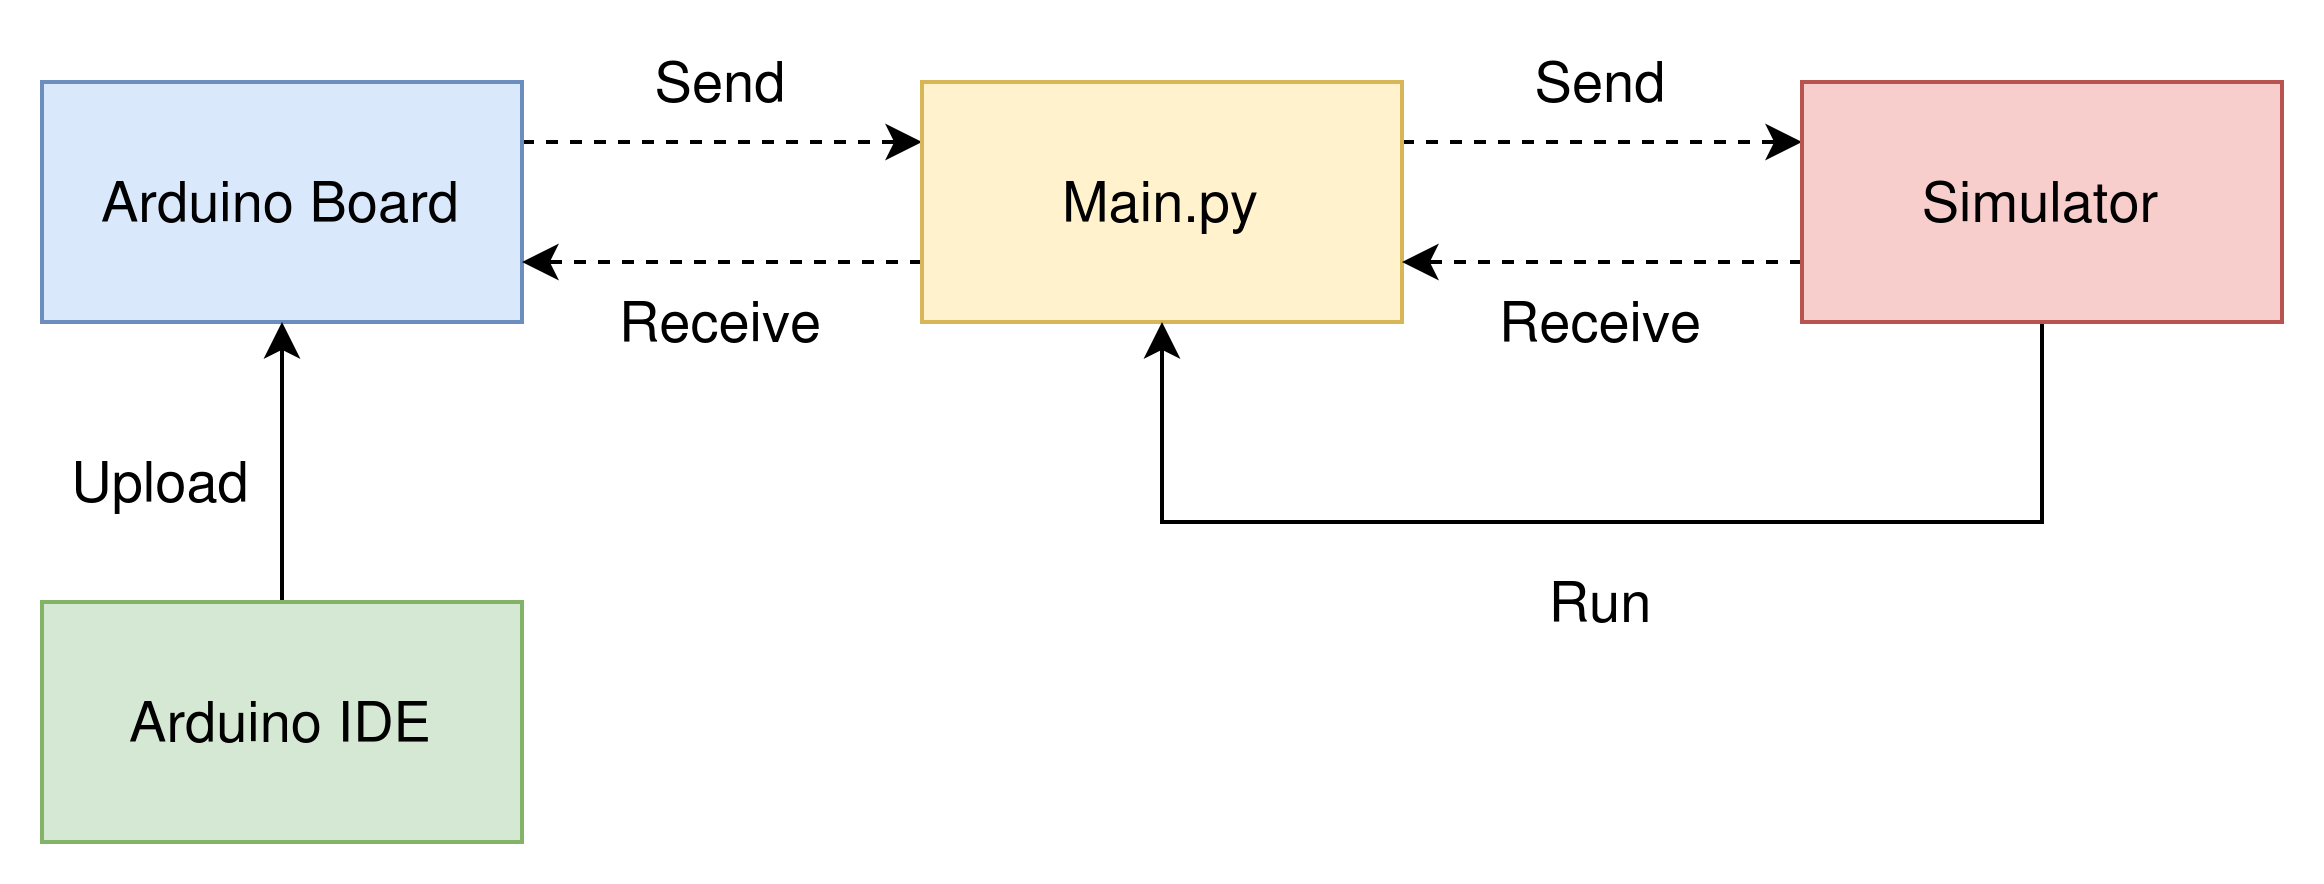

The diagram above was exported from draw.io. Its source (the exported page's mxGraphModel, read from the mxfile embedded in the PNG):
<mxGraphModel dx="1371" dy="784" grid="1" gridSize="10" guides="1" tooltips="1" connect="1" arrows="1" fold="1" page="1" pageScale="1" pageWidth="850" pageHeight="1100" math="0" shadow="0">
  <root>
    <mxCell id="0" />
    <mxCell id="1" parent="0" />
    <mxCell id="sl72LCVO9yT3kpW7C4fx-10" style="edgeStyle=orthogonalEdgeStyle;rounded=0;orthogonalLoop=1;jettySize=auto;html=1;exitX=1;exitY=0.25;exitDx=0;exitDy=0;entryX=0;entryY=0.25;entryDx=0;entryDy=0;fontSize=14;comic=0;shadow=0;dashed=1;" edge="1" parent="1" source="sl72LCVO9yT3kpW7C4fx-1" target="sl72LCVO9yT3kpW7C4fx-3">
      <mxGeometry relative="1" as="geometry" />
    </mxCell>
    <mxCell id="sl72LCVO9yT3kpW7C4fx-1" value="&lt;font style=&quot;font-size: 14px&quot;&gt;Arduino Board&lt;/font&gt;" style="rounded=0;whiteSpace=wrap;html=1;fillColor=#dae8fc;strokeColor=#6c8ebf;fontSize=14;" vertex="1" parent="1">
      <mxGeometry x="130" y="280" width="120" height="60" as="geometry" />
    </mxCell>
    <mxCell id="sl72LCVO9yT3kpW7C4fx-7" style="edgeStyle=orthogonalEdgeStyle;rounded=0;orthogonalLoop=1;jettySize=auto;html=1;exitX=0.5;exitY=0;exitDx=0;exitDy=0;entryX=0.5;entryY=1;entryDx=0;entryDy=0;fontSize=14;" edge="1" parent="1" source="sl72LCVO9yT3kpW7C4fx-2" target="sl72LCVO9yT3kpW7C4fx-1">
      <mxGeometry relative="1" as="geometry" />
    </mxCell>
    <mxCell id="sl72LCVO9yT3kpW7C4fx-2" value="Arduino IDE" style="rounded=0;whiteSpace=wrap;html=1;fillColor=#d5e8d4;strokeColor=#82b366;fontSize=14;" vertex="1" parent="1">
      <mxGeometry x="130" y="410" width="120" height="60" as="geometry" />
    </mxCell>
    <mxCell id="sl72LCVO9yT3kpW7C4fx-11" style="edgeStyle=orthogonalEdgeStyle;rounded=0;orthogonalLoop=1;jettySize=auto;html=1;exitX=1;exitY=0.25;exitDx=0;exitDy=0;entryX=0;entryY=0.25;entryDx=0;entryDy=0;fontSize=14;dashed=1;" edge="1" parent="1" source="sl72LCVO9yT3kpW7C4fx-3" target="sl72LCVO9yT3kpW7C4fx-4">
      <mxGeometry relative="1" as="geometry" />
    </mxCell>
    <mxCell id="sl72LCVO9yT3kpW7C4fx-13" style="edgeStyle=orthogonalEdgeStyle;rounded=0;orthogonalLoop=1;jettySize=auto;html=1;exitX=0;exitY=0.75;exitDx=0;exitDy=0;entryX=1;entryY=0.75;entryDx=0;entryDy=0;fontSize=14;dashed=1;" edge="1" parent="1" source="sl72LCVO9yT3kpW7C4fx-3" target="sl72LCVO9yT3kpW7C4fx-1">
      <mxGeometry relative="1" as="geometry" />
    </mxCell>
    <mxCell id="sl72LCVO9yT3kpW7C4fx-3" value="Main.py" style="rounded=0;whiteSpace=wrap;html=1;fillColor=#fff2cc;strokeColor=#d6b656;fontSize=14;" vertex="1" parent="1">
      <mxGeometry x="350" y="280" width="120" height="60" as="geometry" />
    </mxCell>
    <mxCell id="sl72LCVO9yT3kpW7C4fx-12" style="edgeStyle=orthogonalEdgeStyle;rounded=0;orthogonalLoop=1;jettySize=auto;html=1;exitX=0;exitY=0.75;exitDx=0;exitDy=0;entryX=1;entryY=0.75;entryDx=0;entryDy=0;fontSize=14;dashed=1;" edge="1" parent="1" source="sl72LCVO9yT3kpW7C4fx-4" target="sl72LCVO9yT3kpW7C4fx-3">
      <mxGeometry relative="1" as="geometry" />
    </mxCell>
    <mxCell id="sl72LCVO9yT3kpW7C4fx-26" style="edgeStyle=orthogonalEdgeStyle;rounded=0;orthogonalLoop=1;jettySize=auto;html=1;exitX=0.5;exitY=1;exitDx=0;exitDy=0;entryX=0.5;entryY=1;entryDx=0;entryDy=0;fontSize=14;" edge="1" parent="1" source="sl72LCVO9yT3kpW7C4fx-4" target="sl72LCVO9yT3kpW7C4fx-3">
      <mxGeometry relative="1" as="geometry">
        <Array as="points">
          <mxPoint x="630" y="390" />
          <mxPoint x="410" y="390" />
        </Array>
      </mxGeometry>
    </mxCell>
    <mxCell id="sl72LCVO9yT3kpW7C4fx-4" value="Simulator" style="rounded=0;whiteSpace=wrap;html=1;fillColor=#f8cecc;strokeColor=#b85450;fontSize=14;" vertex="1" parent="1">
      <mxGeometry x="570" y="280" width="120" height="60" as="geometry" />
    </mxCell>
    <mxCell id="sl72LCVO9yT3kpW7C4fx-6" value="Upload" style="text;html=1;strokeColor=none;fillColor=none;align=center;verticalAlign=middle;whiteSpace=wrap;rounded=0;fontSize=14;" vertex="1" parent="1">
      <mxGeometry x="140" y="370" width="40" height="20" as="geometry" />
    </mxCell>
    <mxCell id="sl72LCVO9yT3kpW7C4fx-14" value="Send" style="text;html=1;strokeColor=none;fillColor=none;align=center;verticalAlign=middle;whiteSpace=wrap;rounded=0;fontSize=14;" vertex="1" parent="1">
      <mxGeometry x="280" y="270" width="40" height="20" as="geometry" />
    </mxCell>
    <mxCell id="sl72LCVO9yT3kpW7C4fx-15" value="Send" style="text;html=1;strokeColor=none;fillColor=none;align=center;verticalAlign=middle;whiteSpace=wrap;rounded=0;fontSize=14;" vertex="1" parent="1">
      <mxGeometry x="500" y="270" width="40" height="20" as="geometry" />
    </mxCell>
    <mxCell id="sl72LCVO9yT3kpW7C4fx-16" value="Receive" style="text;html=1;strokeColor=none;fillColor=none;align=center;verticalAlign=middle;whiteSpace=wrap;rounded=0;fontSize=14;" vertex="1" parent="1">
      <mxGeometry x="500" y="330" width="40" height="20" as="geometry" />
    </mxCell>
    <mxCell id="sl72LCVO9yT3kpW7C4fx-19" value="Receive" style="text;html=1;strokeColor=none;fillColor=none;align=center;verticalAlign=middle;whiteSpace=wrap;rounded=0;fontSize=14;" vertex="1" parent="1">
      <mxGeometry x="280" y="330" width="40" height="20" as="geometry" />
    </mxCell>
    <mxCell id="sl72LCVO9yT3kpW7C4fx-27" value="Run" style="text;html=1;strokeColor=none;fillColor=none;align=center;verticalAlign=middle;whiteSpace=wrap;rounded=0;fontSize=14;" vertex="1" parent="1">
      <mxGeometry x="500" y="400" width="40" height="20" as="geometry" />
    </mxCell>
  </root>
</mxGraphModel>